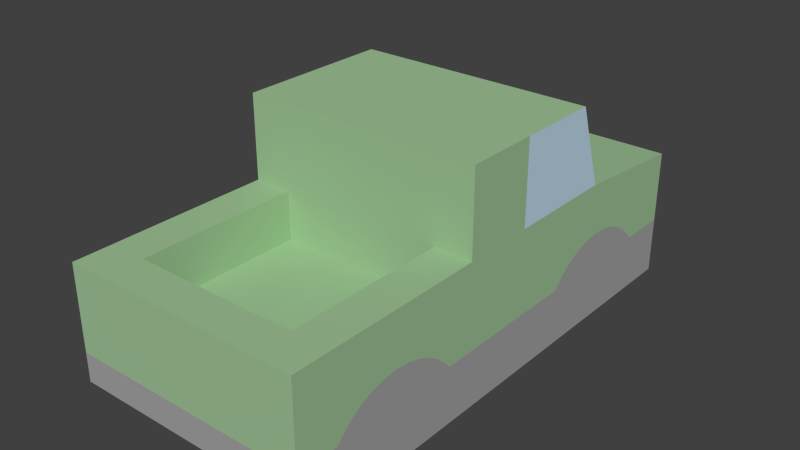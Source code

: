 # Source: vehicles-2.blend  (saved by Blender 2.73.0; exported with 4.5.12 LTS)
import bpy
from mathutils import Matrix  # noqa: F401  (used for matrix-valued properties, if any)

bpy.ops.wm.read_factory_settings(use_empty=True)
scene = bpy.context.scene
scene.name = 'Scene'

# ---- collections
col_collection_1 = bpy.data.collections.new('Collection 1'); scene.collection.children.link(col_collection_1)

# ---- materials (node trees are filled in below, after node groups)
mat_gray6_001 = bpy.data.materials.new('Gray6.001')
mat_gray6_001.alpha_threshold = 0.0
mat_gray6_001.use_transparent_shadow = False
mat_gray6_001.diffuse_color = (0.3765, 0.3765, 0.3765, 1.0)
mat_gray6_001.specular_color = (0.3294, 0.3294, 0.3294)
mat_gray6_001.roughness = 0.5
mat_green_1_001 = bpy.data.materials.new('_Green_1.001')
mat_green_1_001.alpha_threshold = 0.0
mat_green_1_001.use_transparent_shadow = False
mat_green_1_001.diffuse_color = (0.3569, 0.5569, 0.3137, 1.0)
mat_green_1_001.specular_color = (0.3294, 0.3294, 0.3294)
mat_green_1_001.roughness = 0.5
mat_light_bl_001 = bpy.data.materials.new('Light_Bl.001')
mat_light_bl_001.alpha_threshold = 0.0
mat_light_bl_001.use_transparent_shadow = False
mat_light_bl_001.diffuse_color = (0.5373, 0.7216, 0.8667, 1.0)
mat_light_bl_001.specular_color = (0.3294, 0.3294, 0.3294)
mat_light_bl_001.roughness = 0.5

# ---- material node trees

# ---- world
world_world = bpy.data.worlds.new('World'); scene.world = world_world
world_world.color = (0.05088, 0.05088, 0.05088)
world_world.use_sun_shadow = False
world_world.sun_shadow_jitter_overblur = 0.0
world_world.cycles.sampling_method = 'MANUAL'
world_world.cycles.sample_map_resolution = 256

# ---- meshes
me_mesh167 = bpy.data.meshes.new('Mesh167')
me_mesh167.from_pydata([(-0.07543, -0.1264, -0.06182), (0.07457, -0.1264, -0.06182), (-0.07543, -0.1417, -0.04444), (0.07457, -0.1417, -0.04444), (-0.005429, -0.1417, -0.02648), (0.07457, -0.1417, -0.02648), (0.07457, 0.06413, -0.02648), (0.07457, -0.03331, -0.02648), (0.07457, 0.06632, -0.02365), (0.07457, -0.03544, -0.02369), (0.07457, -0.04183, -0.01772), (0.07457, 0.07276, -0.01769), (0.07457, 0.1445, -0.02365), (0.07457, 0.1467, -0.02648), (0.07457, 0.1783, -0.06182), (-0.07543, 0.1783, -0.06182), (-0.07543, 0.1783, -0.02648), (-0.07543, 0.06413, -0.02648), (-0.07543, -0.1154, -0.02648), (-0.07543, -0.1417, -0.02648), (0.07457, -0.1133, -0.02369), (0.07457, -0.1417, 0.0262), (0.07457, -0.1154, -0.02648), (0.07457, -0.1069, -0.01772), (0.07457, -0.04914, -0.01289), (0.07457, 0.0801, -0.01287), (0.07457, 0.1307, -0.01287), (0.07457, 0.138, -0.01769), (-0.005429, 0.1783, -0.02648), (-0.07543, 0.1783, 0.01879), (0.07457, 0.1783, -0.02648), (-0.07543, 0.1467, -0.02648), (-0.07543, 0.1445, -0.02365), (-0.07543, 0.06632, -0.02365), (-0.07543, -0.03331, -0.02648), (-0.07543, -0.03544, -0.02369), (-0.07543, -0.1133, -0.02369), (-0.07543, -0.1069, -0.01772), (-0.07543, -0.09955, -0.01289), (-0.07543, -0.09155, -0.009343), (-0.07543, -0.08307, -0.007175), (-0.07543, -0.07434, -0.006445), (-0.07543, -0.01679, 0.0262), (-0.07543, -0.1417, 0.0262), (0.05057, -0.1177, 0.0262), (0.07457, -0.01679, 0.0262), (0.07457, -0.07434, -0.006445), (0.07457, -0.08307, -0.007175), (0.07457, -0.09155, -0.009343), (0.07457, -0.09955, -0.01289), (0.07457, -0.05714, -0.009343), (0.07457, 0.08814, -0.009336), (0.07457, 0.1227, -0.009336), (0.07457, 0.1141, -0.007173), (0.07457, 0.1054, -0.006446), (0.07457, 0.09665, -0.007173), (0.07457, -0.06562, -0.007175), (0.07457, 0.1783, 0.01879), (0.07457, 0.09872, 0.0262), (-0.07543, 0.09872, 0.0262), (-0.07543, 0.02872, 0.07818), (0.07457, 0.0812, 0.07818), (-0.07543, 0.02872, 0.0262), (-0.07543, -0.01679, 0.07818), (-0.07543, 0.0812, 0.07818), (0.05057, -0.01679, -0.0038), (0.07457, 0.02872, 0.0262), (0.07457, -0.01679, 0.07818), (0.07457, 0.02872, 0.07818), (0.05057, -0.01679, 0.0262), (-0.05143, -0.01679, -0.0038), (-0.05143, -0.01679, 0.0262), (-0.05143, -0.1177, 0.0262), (0.05057, -0.1177, -0.0038), (-0.05143, -0.1177, -0.0038), (-0.07543, 0.1054, -0.006446), (-0.07543, 0.1141, -0.007173), (-0.07543, 0.1227, -0.009336), (-0.07543, 0.1307, -0.01287), (-0.07543, 0.138, -0.01769), (-0.07543, 0.07276, -0.01769), (-0.07543, -0.04183, -0.01772), (-0.07543, -0.04914, -0.01289), (-0.07543, -0.05714, -0.009343), (-0.07543, -0.06562, -0.007175), (-0.07543, 0.09665, -0.007173), (-0.07543, 0.08814, -0.009336), (-0.07543, 0.0801, -0.01287)], [], [(66, 68, 67, 45), (52, 55, 51, 26), (54, 57, 46, 55), (56, 46, 47, 48), (60, 63, 67, 68), (8, 9, 7, 6), (20, 9, 10), (36, 37, 81, 35), (10, 11, 24), (39, 83, 82, 38), (12, 27, 11, 8), (6, 13, 12, 8), (16, 17, 31), (72, 44, 73, 74), (56, 51, 55, 46), (28, 16, 29, 57), (29, 75, 85, 41), (21, 48, 47), (21, 49, 48), (21, 23, 49), (4, 2, 3, 5), (23, 24, 49), (87, 83, 84, 86), (81, 82, 80, 33), (25, 26, 51), (34, 35, 33, 17), (79, 80, 87, 78), (9, 20, 22, 7), (48, 50, 56), (46, 57, 21, 47), (40, 41, 84, 83), (24, 50, 48, 49), (86, 85, 77, 78), (8, 11, 10, 9), (86, 84, 41, 85), (2, 18, 34, 17), (33, 35, 81), (5, 20, 23, 21), (32, 33, 80, 79), (10, 24, 23, 20), (83, 39, 40), (25, 50, 24, 11), (51, 56, 50, 25), (34, 18, 36, 35), (60, 68, 61, 64), (11, 27, 26, 25), (78, 87, 86), (63, 60, 62, 42), (37, 38, 82, 81), (85, 75, 76, 77), (1, 30, 6, 3), (30, 15, 16, 28), (6, 30, 13), (4, 21, 43, 19), (30, 1, 14), (45, 67, 63, 69), (2, 15, 0), (3, 2, 0, 1), (18, 2, 19), (2, 4, 19), (65, 73, 44, 69), (21, 4, 5), (20, 5, 22), (5, 7, 22), (12, 57, 27), (28, 57, 30), (80, 82, 83, 87), (43, 59, 29, 41), (15, 30, 14), (71, 72, 74, 70), (6, 7, 5, 3), (36, 43, 37), (37, 43, 38), (38, 43, 39), (39, 43, 40), (40, 43, 41), (69, 63, 71, 65), (59, 43, 42), (0, 15, 14, 1), (60, 64, 59, 62), (21, 44, 72, 43), (21, 58, 45), (21, 57, 58), (26, 57, 52), (27, 57, 26), (52, 57, 53), (53, 57, 54), (64, 61, 58, 59), (13, 30, 57, 12), (31, 17, 33, 32), (19, 43, 36, 18), (59, 42, 62), (61, 68, 66, 58), (71, 63, 42), (2, 17, 16, 15), (45, 69, 44, 21), (66, 45, 58), (29, 59, 58, 57), (31, 32, 29, 16), (72, 71, 42, 43), (70, 74, 73, 65), (70, 65, 71), (29, 76, 75), (29, 77, 76), (29, 78, 77), (29, 79, 78), (29, 32, 79), (53, 54, 55, 52)])
me_mesh167.polygons.foreach_set('material_index', [1, 0, 1, 0, 1, 1, 0, 0, 1, 0, 0, 0, 0, 1, 1, 1, 1, 1, 1, 1, 0, 0, 1, 1, 0, 1, 0, 0, 0, 1, 0, 0, 0, 1, 1, 0, 1, 1, 0, 0, 0, 1, 1, 0, 1, 0, 0, 1, 0, 0, 0, 0, 0, 1, 0, 1, 0, 0, 0, 0, 1, 1, 1, 0, 1, 1, 1, 1, 0, 1, 0, 1, 1, 1, 1, 1, 1, 1, 0, 2, 1, 1, 1, 1, 1, 1, 1, 2, 1, 0, 1, 1, 2, 1, 0, 1, 1, 1, 1, 1, 1, 1, 1, 1, 1, 1, 1, 0])
_uv = me_mesh167.uv_layers.new(name='UVMap')
_uv.uv.foreach_set('vector', [6.711, 3.465, 6.711, 5.512, 4.92, 5.512, 4.92, 3.465, 10.41, 2.066, 9.386, 2.151, 9.05, 2.066, 10.73, 1.927, 9.73, 2.18, 12.6, 3.173, 2.654, 2.18, 9.386, 2.151, 2.997, 2.151, 2.654, 2.18, 2.31, 2.151, 1.976, 2.066, 6.711, 5.906, 4.92, 5.906, 4.92, 3.534e-13, 6.711, 2.539e-13, 8.191, 1.502, 4.185, 1.501, 4.269, 1.391, 8.105, 1.391, 1.122, 1.501, 4.185, 1.501, 3.933, 1.736, -1.122, 1.501, -1.374, 1.736, -3.933, 1.736, -4.185, 1.501, 3.933, 1.736, 8.445, 1.737, 3.646, 1.926, -1.976, 2.066, -3.331, 2.066, -3.646, 1.926, -1.661, 1.926, 11.27, 1.502, 11.01, 1.737, 8.445, 1.737, 8.191, 1.502, 8.105, 1.391, 11.35, 1.391, 11.27, 1.502, 8.191, 1.502, -12.6, 1.391, -8.105, 1.391, -11.35, 1.391, 4.961, 3.465, 0.9447, 3.465, 0.9447, 2.284, 4.961, 2.284, 2.997, 2.151, 9.05, 2.066, 9.386, 2.151, 2.654, 2.18, 3.15, 1.391, 5.906, 1.391, 5.906, 3.173, 9.24e-14, 3.173, -12.6, 3.173, -9.73, 2.18, -9.386, 2.151, -2.654, 2.18, 6.04e-14, 3.465, 1.976, 2.066, 2.31, 2.151, 6.04e-14, 3.465, 1.661, 1.926, 1.976, 2.066, 6.04e-14, 3.465, 1.374, 1.736, 1.661, 1.926, -3.15, 1.391, -5.906, 0.6842, -2.309e-13, 0.6842, -2.238e-13, 1.391, 1.374, 1.736, 3.646, 1.926, 1.661, 1.926, -8.734, 1.927, -3.331, 2.066, -2.997, 2.151, -9.05, 2.066, -3.933, 1.736, -3.646, 1.926, -8.445, 1.737, -8.191, 1.502, 8.734, 1.927, 10.73, 1.927, 9.05, 2.066, -4.269, 1.391, -4.185, 1.501, -8.191, 1.502, -8.105, 1.391, -11.01, 1.737, -8.445, 1.737, -8.734, 1.927, -10.73, 1.927, 4.185, 1.501, 1.122, 1.501, 1.038, 1.391, 4.269, 1.391, 1.976, 2.066, 3.331, 2.066, 2.997, 2.151, 2.654, 2.18, 12.6, 3.173, 6.04e-14, 3.465, 2.31, 2.151, -2.31, 2.151, -2.654, 2.18, -2.997, 2.151, -3.331, 2.066, 3.646, 1.926, 3.331, 2.066, 1.976, 2.066, 1.661, 1.926, -9.05, 2.066, -9.386, 2.151, -10.41, 2.066, -10.73, 1.927, 8.191, 1.502, 8.445, 1.737, 3.933, 1.736, 4.185, 1.501, -9.05, 2.066, -2.997, 2.151, -2.654, 2.18, -9.386, 2.151, -1.002e-13, 0.6842, -1.038, 1.391, -4.269, 1.391, -8.105, 1.391, -8.191, 1.502, -4.185, 1.501, -3.933, 1.736, -3.212e-27, 1.391, 1.122, 1.501, 1.374, 1.736, 6.04e-14, 3.465, -11.27, 1.502, -8.191, 1.502, -8.445, 1.737, -11.01, 1.737, 3.933, 1.736, 3.646, 1.926, 1.374, 1.736, 1.122, 1.501, -3.331, 2.066, -1.976, 2.066, -2.31, 2.151, 8.734, 1.927, 3.331, 2.066, 3.646, 1.926, 8.445, 1.737, 9.05, 2.066, 2.997, 2.151, 3.331, 2.066, 8.734, 1.927, -4.269, 1.391, -1.038, 1.391, -1.122, 1.501, -4.185, 1.501, 6.711, 5.906, 6.711, 2.539e-13, 8.777, 1.394e-13, 8.777, 5.906, 8.445, 1.737, 11.01, 1.737, 10.73, 1.927, 8.734, 1.927, -10.73, 1.927, -8.734, 1.927, -9.05, 2.066, -4.92, 5.512, -6.711, 5.512, -6.711, 3.465, -4.92, 3.465, -1.374, 1.736, -1.661, 1.926, -3.646, 1.926, -3.933, 1.736, -9.386, 2.151, -9.73, 2.18, -10.07, 2.151, -10.41, 2.066, 0.6023, 1.086e-27, 12.6, 1.391, 8.105, 1.391, -3.623e-27, 0.6842, 2.497e-14, 1.391, 5.906, 1.547e-13, 5.906, 1.391, 3.15, 1.391, 8.105, 1.391, 12.6, 1.391, 11.35, 1.391, -3.15, 1.391, -2.47e-13, 3.465, -5.906, 3.465, -5.906, 1.391, 12.6, 1.391, 0.6023, 1.086e-27, 12.6, 9.495e-28, -2.306e-13, 3.465, -2.306e-13, 5.512, -5.906, 5.512, -0.9447, 3.465, -1.002e-13, 0.6842, -12.6, 6.622e-15, -0.6023, 6.622e-15, -2.309e-13, 0.5135, -5.906, 0.5135, -5.906, -0.398, -2.167e-13, -0.398, -1.038, 1.391, -1.002e-13, 0.6842, -1.002e-13, 1.391, -5.906, 0.6842, -3.15, 1.391, -5.906, 1.391, -4.92, 2.284, -0.9447, 2.284, -0.9447, 3.465, -4.92, 3.465, -2.47e-13, 3.465, -3.15, 1.391, -2.238e-13, 1.391, 1.122, 1.501, -3.212e-27, 1.391, 1.038, 1.391, -3.511e-27, 1.391, 4.269, 1.391, 1.038, 1.391, 11.27, 1.502, 12.6, 3.173, 11.01, 1.737, 3.15, 1.391, 9.24e-14, 3.173, -4.887e-14, 1.391, -8.445, 1.737, -3.646, 1.926, -3.331, 2.066, -8.734, 1.927, -9.459e-14, 3.465, -9.467, 3.465, -12.6, 3.173, -2.654, 2.18, 5.906, 1.547e-13, 2.497e-14, 1.391, 2.142e-14, 1.572e-13, 4.92, 3.465, 0.9447, 3.465, 0.9447, 2.284, 4.92, 2.284, 8.105, 1.391, 4.269, 1.391, -3.511e-27, 1.391, -3.623e-27, 0.6842, -1.122, 1.501, -9.459e-14, 3.465, -1.374, 1.736, -1.374, 1.736, -9.459e-14, 3.465, -1.661, 1.926, -1.661, 1.926, -9.459e-14, 3.465, -1.976, 2.066, -1.976, 2.066, -9.459e-14, 3.465, -2.31, 2.151, -2.31, 2.151, -9.459e-14, 3.465, -2.654, 2.18, -0.9447, 3.465, -5.906, 5.512, -4.961, 3.465, -0.9447, 2.284, -9.467, 3.465, -9.459e-14, 3.465, -4.92, 3.465, -0.6023, 5.906, -12.6, 5.906, -12.6, 2.115e-41, -0.6023, 2.167e-13, -6.711, 5.512, -8.777, 5.512, -9.467, 3.465, -6.711, 3.465, 6.04e-14, 2.705e-13, 0.9447, 0.9447, 0.9447, 4.961, 7.105e-15, 5.906, 6.04e-14, 3.465, 9.467, 3.465, 4.92, 3.465, 6.04e-14, 3.465, 12.6, 3.173, 9.467, 3.465, 10.73, 1.927, 12.6, 3.173, 10.41, 2.066, 11.01, 1.737, 12.6, 3.173, 10.73, 1.927, 10.41, 2.066, 12.6, 3.173, 10.07, 2.151, 10.07, 2.151, 12.6, 3.173, 9.73, 2.18, 5.906, 2.421, 2.774e-14, 2.421, 7.594e-14, 0.2609, 5.906, 0.2609, 11.35, 1.391, 12.6, 1.391, 12.6, 3.173, 11.27, 1.502, -11.35, 1.391, -8.105, 1.391, -8.191, 1.502, -11.27, 1.502, -9.459e-14, 1.391, -9.459e-14, 3.465, -1.122, 1.501, -1.038, 1.391, -9.467, 3.465, -4.92, 3.465, -6.711, 3.465, 8.777, 5.512, 6.711, 5.512, 6.711, 3.465, 9.467, 3.465, -4.961, 3.465, -5.906, 5.512, -5.906, 3.465, -1.002e-13, 0.6842, -8.105, 1.391, -12.6, 1.391, -12.6, 6.622e-15, 4.92, 2.963e-13, 4.92, 0.9447, 0.9447, 0.9447, 6.04e-14, 2.705e-13, 6.711, 3.465, 4.92, 3.465, 9.467, 3.465, 5.906, -12.25, 5.906, -9.104, 2.299e-12, -9.104, 3.059e-12, -12.25, -11.35, 1.391, -11.27, 1.502, -12.6, 3.173, -12.6, 1.391, 0.9447, 4.961, 4.92, 4.961, 4.92, 5.906, 7.105e-15, 5.906, 4.92, 4.961, 0.9447, 4.961, 0.9447, 0.9447, 4.92, 0.9447, -4.961, 2.284, -0.9447, 2.284, -4.961, 3.465, -12.6, 3.173, -10.07, 2.151, -9.73, 2.18, -12.6, 3.173, -10.41, 2.066, -10.07, 2.151, -12.6, 3.173, -10.73, 1.927, -10.41, 2.066, -12.6, 3.173, -11.01, 1.737, -10.73, 1.927, -12.6, 3.173, -11.27, 1.502, -11.01, 1.737, 10.07, 2.151, 9.73, 2.18, 9.386, 2.151, 10.41, 2.066])
me_mesh167.materials.append(mat_gray6_001)
me_mesh167.materials.append(mat_green_1_001)
me_mesh167.materials.append(mat_light_bl_001)
me_mesh167.use_remesh_preserve_volume = False
me_mesh167.use_remesh_preserve_attributes = False
me_mesh167.use_mirror_vertex_groups = False
me_mesh167.update()

# ---- objects
ob_mesh167 = bpy.data.objects.new('Mesh167', me_mesh167)

# ---- transforms, parenting, visibility, modifiers, constraints
ob_mesh167.location = (0.0, 0.0, 0.0)
ob_mesh167.lineart.crease_threshold = 0.0

# ---- collection membership
col_collection_1.objects.link(ob_mesh167)

# ---- scene / render settings (as saved in the file)
scene.frame_start = 1; scene.frame_end = 250; scene.frame_set(3)
scene.render.engine = 'BLENDER_EEVEE_NEXT'
scene.render.resolution_percentage = 50
scene.render.dither_intensity = 0.0
scene.cycles.use_denoising = False
scene.cycles.samples = 10
scene.cycles.sampling_pattern = 'TABULATED_SOBOL'
scene.cycles.light_sampling_threshold = 0.0
scene.cycles.use_adaptive_sampling = False
scene.cycles.use_light_tree = False
scene.cycles.blur_glossy = 0.0
scene.cycles.pixel_filter_type = 'GAUSSIAN'
scene.cycles.sample_clamp_indirect = 0.0
scene.view_settings.view_transform = 'Standard'
bpy.context.view_layer.update()

# ---- added for rendering (the .blend has no active camera and no usable light): camera, sun
cam_auto = bpy.data.cameras.new('AutoCamera')
cam_auto.lens = 50.0
cam_auto.sensor_width = 36.0
cam_auto.clip_end = 1000.0
ob_auto_camera = bpy.data.objects.new('AutoCamera', cam_auto)
scene.collection.objects.link(ob_auto_camera)
ob_auto_camera.location = (0.351278, -0.403792, 0.289549)
ob_auto_camera.rotation_euler = (1.09748, -7.21219e-08, 0.694738)
scene.camera = ob_auto_camera
light_auto_sun = bpy.data.lights.new('AutoSun', 'SUN')
light_auto_sun.energy = 3.0
light_auto_sun.angle = 0.0523599
ob_auto_sun = bpy.data.objects.new('AutoSun', light_auto_sun)
scene.collection.objects.link(ob_auto_sun)
ob_auto_sun.rotation_euler = (0.872665, 0.174533, 0.523599)
bpy.context.view_layer.update()
